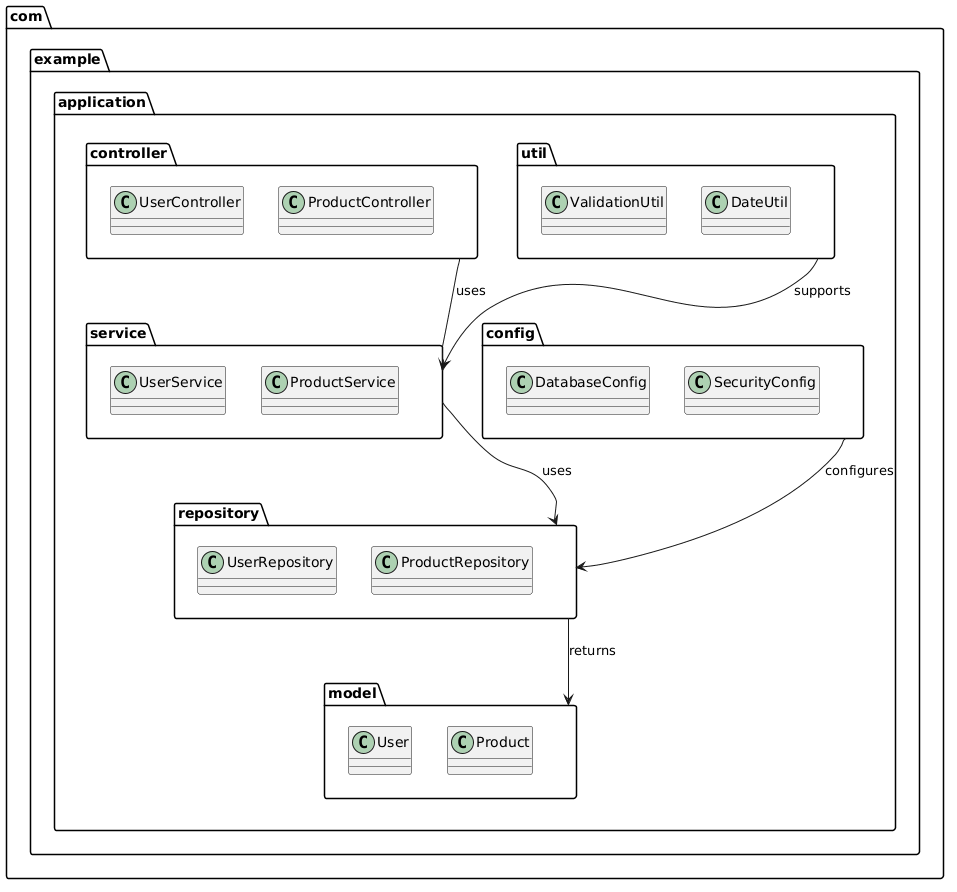

The diagram above was rendered by PlantUML. Its source (embedded in the PNG):
@startuml
package "com.example.application" {
  package "controller" {
    class UserController
    class ProductController
  }
  
  package "service" {
    class UserService
    class ProductService
  }
  
  package "repository" {
    class UserRepository
    class ProductRepository
  }
  
  package "model" {
    class User
    class Product
  }
  
  package "config" {
    class DatabaseConfig
    class SecurityConfig
  }
  
  package "util" {
    class ValidationUtil
    class DateUtil
  }
}

controller --> service : uses
service --> repository : uses
repository --> model : returns
config --> repository : configures
util --> service : supports
@enduml